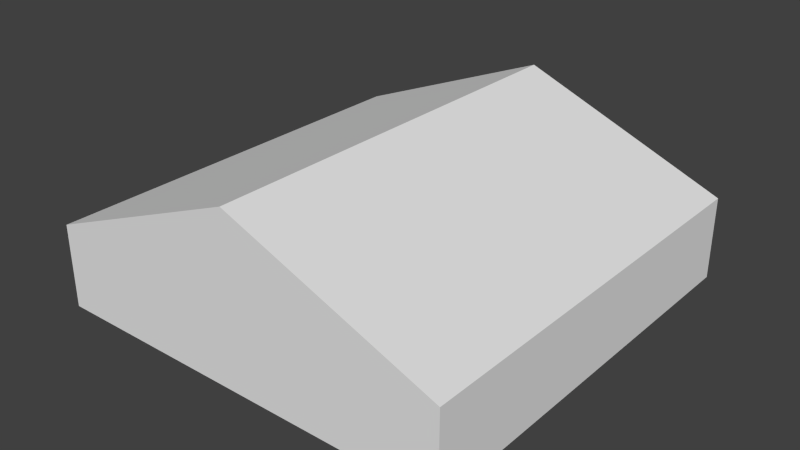 # Source: ebbl_building_ref_004.blend  (saved by Blender 2.79.0; exported with 4.5.12 LTS)
import bpy
from mathutils import Matrix  # noqa: F401  (used for matrix-valued properties, if any)

bpy.ops.wm.read_factory_settings(use_empty=True)
scene = bpy.context.scene
scene.name = 'Scene'

# ---- collections
col_collection_1 = bpy.data.collections.new('Collection 1'); scene.collection.children.link(col_collection_1)
col_collection_2 = bpy.data.collections.new('Collection 2'); scene.collection.children.link(col_collection_2)
col_collection_2.hide_render = True
col_collection_2.hide_viewport = True
col_collection_11 = bpy.data.collections.new('Collection 11'); scene.collection.children.link(col_collection_11)
col_collection_11.hide_render = True
col_collection_11.hide_viewport = True

# ---- materials (node trees are filled in below, after node groups)
mat_material_001 = bpy.data.materials.new('Material.001')
mat_material_001.alpha_threshold = 0.0
mat_material_001.use_transparent_shadow = False
mat_material_001.roughness = 0.5
mat_material = bpy.data.materials.new('Material')
mat_material.alpha_threshold = 0.0
mat_material.use_transparent_shadow = False
mat_material.roughness = 0.5
mat_material.line_color = (0.0, 0.0, 0.0, 1.0)
mat_windowschasis = bpy.data.materials.new('WindowsChasis')
mat_windowschasis.alpha_threshold = 0.0
mat_windowschasis.use_transparent_shadow = False
mat_windowschasis.diffuse_color = (0.03741, 0.01738, 0.004136, 1.0)
mat_windowschasis.roughness = 0.5
mat_windowschasis.line_color = (0.0, 0.0, 0.0, 1.0)
mat_windows = bpy.data.materials.new('Windows')
mat_windows.alpha_threshold = 0.0
mat_windows.use_transparent_shadow = False
mat_windows.preview_render_type = 'FLAT'
mat_windows.roughness = 0.5
mat_windows.line_color = (0.0, 0.0, 0.0, 1.0)
mat_door = bpy.data.materials.new('Door')
mat_door.alpha_threshold = 0.0
mat_door.use_transparent_shadow = False
mat_door.diffuse_color = (0.03741, 0.01738, 0.004136, 1.0)
mat_door.roughness = 0.5
mat_door.line_color = (0.0, 0.0, 0.0, 1.0)
mat_roof = bpy.data.materials.new('Roof')
mat_roof.alpha_threshold = 0.0
mat_roof.use_transparent_shadow = False
mat_roof.preview_render_type = 'FLAT'
mat_roof.diffuse_color = (0.04696, 0.04696, 0.04696, 1.0)
mat_roof.roughness = 0.5
mat_roof.line_color = (0.0, 0.0, 0.0, 1.0)
mat_walls = bpy.data.materials.new('Walls')
mat_walls.alpha_threshold = 0.0
mat_walls.use_transparent_shadow = False
mat_walls.preview_render_type = 'FLAT'
mat_walls.roughness = 0.5
mat_walls.line_color = (0.0, 0.0, 0.0, 1.0)
mat_roofborder = bpy.data.materials.new('RoofBorder')
mat_roofborder.alpha_threshold = 0.0
mat_roofborder.use_transparent_shadow = False
mat_roofborder.preview_render_type = 'FLAT'
mat_roofborder.diffuse_color = (0.0331, 0.0331, 0.0331, 1.0)
mat_roofborder.roughness = 0.5
mat_roofborder.line_color = (0.0, 0.0, 0.0, 1.0)

# ---- node groups
ng_auto_smooth = bpy.data.node_groups.new('Auto Smooth', 'GeometryNodeTree')
_s = ng_auto_smooth.interface.new_socket(name='Geometry', in_out='OUTPUT', socket_type='NodeSocketGeometry')
_s = ng_auto_smooth.interface.new_socket(name='Geometry', in_out='INPUT', socket_type='NodeSocketGeometry')
_s = ng_auto_smooth.interface.new_socket(name='Angle', in_out='INPUT', socket_type='NodeSocketFloat')
_s.subtype = 'ANGLE'
_s.min_value = 0.0
_s.max_value = 3.142
ng_auto_smooth.is_modifier = True
_N = ng_auto_smooth.nodes; _L = ng_auto_smooth.links
n0 = _N.new('NodeGroupOutput'); n0.name = 'Group Output'; n0.location = (480, -100)
n1 = _N.new('NodeGroupInput'); n1.name = 'Group Input'; n1.location = (-420, -300)
n2 = _N.new('NodeGroupInput'); n2.name = 'Group Input.001'; n2.location = (-60, -100)
n3 = _N.new('GeometryNodeSetShadeSmooth'); n3.name = 'Set Shade Smooth'; n3.location = (120, -100)
n3.domain = 'EDGE'
n4 = _N.new('GeometryNodeSetShadeSmooth'); n4.name = 'Set Shade Smooth.001'; n4.location = (300, -100)
n5 = _N.new('GeometryNodeInputMeshEdgeAngle'); n5.name = 'Edge Angle'; n5.location = (-420, -220)
n6 = _N.new('GeometryNodeInputEdgeSmooth'); n6.name = 'Is Edge Smooth'; n6.location = (-60, -160)
n7 = _N.new('GeometryNodeInputShadeSmooth'); n7.name = 'Is Face Smooth'; n7.location = (-240, -340)
n8 = _N.new('FunctionNodeBooleanMath'); n8.name = 'Boolean Math'; n8.location = (-60, -220)
n9 = _N.new('FunctionNodeCompare'); n9.name = 'Compare'; n9.location = (-240, -180)
n9.operation = 'LESS_EQUAL'
_L.new(n5.outputs[0], n9.inputs[0])
_L.new(n4.outputs[0], n0.inputs[0])
_L.new(n1.outputs[1], n9.inputs[1])
_L.new(n9.outputs[0], n8.inputs[0])
_L.new(n7.outputs[0], n8.inputs[1])
_L.new(n2.outputs[0], n3.inputs[0])
_L.new(n6.outputs[0], n3.inputs[1])
_L.new(n3.outputs[0], n4.inputs[0])
_L.new(n8.outputs[0], n3.inputs[2])
n0.is_active_output = True

# ---- material node trees

# ---- world
world_world = bpy.data.worlds.new('World'); scene.world = world_world
world_world.color = (0.05088, 0.05088, 0.05088)
world_world.use_sun_shadow = False
world_world.sun_shadow_jitter_overblur = 0.0
world_world.cycles.sampling_method = 'NONE'
world_world.cycles.sample_map_resolution = 256

# ---- meshes
me_cube = bpy.data.meshes.new('Cube')
me_cube.from_pydata([(7.5, 7.5, -1.0), (7.5, -7.5, -1.0), (-7.5, -7.5, -1.0), (-7.5, 7.5, -1.0), (7.5, 7.5, 2.0), (7.5, -7.5, 2.0), (-7.5, -7.5, 2.0), (-7.5, 7.5, 2.0), (-4.768e-07, -7.5, 5.0), (-4.768e-07, 7.5, 5.0)], [], [(0, 4, 5, 1), (1, 5, 6, 2), (2, 6, 7, 3), (4, 0, 3, 7), (5, 4, 9, 8), (7, 6, 8, 9), (6, 5, 8), (4, 7, 9)])
_uv = me_cube.uv_layers.new(name='UVMap')
_uv.uv.foreach_set('vector', [1.743, 0.01539, 1.743, 0.31, 1.007, 0.31, 1.007, 0.01539, 0.7438, 0.3381, 0.7438, 0.6327, 0.007405, 0.6327, 0.007405, 0.3381, 0.007405, 0.01539, 0.007405, 0.31, 0.7438, 0.31, 0.7438, 0.01539, 1.743, 0.6327, 1.743, 0.3381, 1.007, 0.3381, 1.007, 0.6327, 1.761, 0.9434, 1.761, 0.01539, 1.994, 0.01539, 1.994, 0.9434, 0.7584, 0.9434, 0.7584, 0.01539, 0.9906, 0.01539, 0.9906, 0.9434, 0.007405, 0.6327, 0.7438, 0.6327, 0.3756, 0.9272, 1.743, 0.6327, 1.007, 0.6327, 1.375, 0.9272])
me_cube.materials.append(mat_material_001)
me_cube.use_remesh_preserve_volume = False
me_cube.use_remesh_preserve_attributes = False
me_cube.use_mirror_vertex_groups = False
me_cube.update()
me_cube_001 = bpy.data.meshes.new('Cube.001')
me_cube_001.from_pydata([(1.0, 1.0, -1.0), (1.0, -1.0, -1.0), (-1.0, -1.0, -1.0), (-1.0, 1.0, -1.0), (1.0, 1.0, 1.0), (1.0, -1.0, 1.0), (-1.0, -1.0, 1.0), (-1.0, 1.0, 1.0)], [], [(0, 1, 2, 3), (4, 7, 6, 5), (0, 4, 5, 1), (1, 5, 6, 2), (2, 6, 7, 3), (4, 0, 3, 7)])
me_cube_001.materials.append(mat_material)
me_cube_001.use_remesh_preserve_volume = False
me_cube_001.use_remesh_preserve_attributes = False
me_cube_001.use_mirror_vertex_groups = False
me_cube_001.update()
me_cube_013 = bpy.data.meshes.new('Cube.013')
me_cube_013.from_pydata([(-7.35, -1.406, 1.196), (-7.35, 1.398, 1.196), (-7.35, -1.406, -0.2068), (-7.35, 1.398, -0.2068), (-7.306, -1.306, -0.1068), (-7.306, -1.306, 1.096), (-7.306, 1.298, 1.096), (-7.306, 1.298, -0.1068), (-7.231, -1.306, -0.1068), (-7.231, -1.306, 1.096), (-7.231, 1.298, 1.096), (-7.231, 1.298, -0.1068), (-7.35, -3.745, -0.2068), (-7.35, -5.147, -0.2068), (-7.35, -3.745, 1.196), (-7.35, -5.147, 1.196), (-7.306, -5.047, -0.1068), (-7.306, -5.047, 1.096), (-7.306, -3.845, 1.096), (-7.306, -3.845, -0.1068), (-7.231, -5.047, -0.1068), (-7.231, -5.047, 1.096), (-7.231, -3.845, 1.096), (-7.231, -3.845, -0.1068), (-7.35, 5.151, -0.2068), (-7.35, 3.749, -0.2068), (-7.35, 5.151, 1.196), (-7.35, 3.749, 1.196), (-7.306, 3.849, -0.1068), (-7.306, 3.849, 1.096), (-7.306, 5.051, 1.096), (-7.306, 5.051, -0.1068), (-7.231, 3.849, -0.1068), (-7.231, 3.849, 1.096), (-7.231, 5.051, 1.096), (-7.231, 5.051, -0.1068)], [], [(10, 9, 5, 6), (2, 0, 5, 4), (0, 1, 6, 5), (1, 3, 7, 6), (3, 2, 4, 7), (9, 10, 11, 8), (8, 11, 7, 4), (11, 10, 6, 7), (9, 8, 4, 5), (13, 15, 17, 16), (15, 14, 18, 17), (14, 12, 19, 18), (12, 13, 16, 19), (21, 20, 16, 17), (21, 22, 23, 20), (22, 21, 17, 18), (20, 23, 19, 16), (23, 22, 18, 19), (25, 27, 29, 28), (27, 26, 30, 29), (26, 24, 31, 30), (24, 25, 28, 31), (33, 32, 28, 29), (33, 34, 35, 32), (34, 33, 29, 30), (32, 35, 31, 28), (35, 34, 30, 31)])
me_cube_013.polygons.foreach_set('material_index', [0, 0, 0, 0, 0, 1, 0, 0, 0, 0, 0, 0, 0, 0, 1, 0, 0, 0, 0, 0, 0, 0, 0, 1, 0, 0, 0])
_uv = me_cube_013.uv_layers.new(name='UVMap')
_uv.uv.foreach_set('vector', [0.0, 0.0, 0.0, 0.0, 0.0, 0.0, 0.0, 0.0, 0.0, 0.0, 0.0, 0.0, 0.0, 0.0, 0.0, 0.0, 0.0, 0.0, 0.0, 0.0, 0.0, 0.0, 0.0, 0.0, 0.0, 0.0, 0.0, 0.0, 0.0, 0.0, 0.0, 0.0, 0.0, 0.0, 0.0, 0.0, 0.0, 0.0, 0.0, 0.0, 0.8925, 0.5304, 0.8896, 0.6708, 0.7868, 0.6815, 0.7886, 0.5359, 0.0, 0.0, 0.0, 0.0, 0.0, 0.0, 0.0, 0.0, 0.0, 0.0, 0.0, 0.0, 0.0, 0.0, 0.0, 0.0, 0.0, 0.0, 0.0, 0.0, 0.0, 0.0, 0.0, 0.0, 0.0, 0.0, 0.0, 0.0, 0.0, 0.0, 0.0, 0.0, 0.0, 0.0, 0.0, 0.0, 0.0, 0.0, 0.0, 0.0, 0.0, 0.0, 0.0, 0.0, 0.0, 0.0, 0.0, 0.0, 0.0, 0.0, 0.0, 0.0, 0.0, 0.0, 0.0, 0.0, 0.0, 0.0, 0.0, 0.0, 0.0, 0.0, 0.0, 0.0, 0.8945, 0.4101, 0.8915, 0.4942, 0.7886, 0.4988, 0.7896, 0.4119, 0.0, 0.0, 0.0, 0.0, 0.0, 0.0, 0.0, 0.0, 0.0, 0.0, 0.0, 0.0, 0.0, 0.0, 0.0, 0.0, 0.0, 0.0, 0.0, 0.0, 0.0, 0.0, 0.0, 0.0, 0.0, 0.0, 0.0, 0.0, 0.0, 0.0, 0.0, 0.0, 0.0, 0.0, 0.0, 0.0, 0.0, 0.0, 0.0, 0.0, 0.0, 0.0, 0.0, 0.0, 0.0, 0.0, 0.0, 0.0, 0.0, 0.0, 0.0, 0.0, 0.0, 0.0, 0.0, 0.0, 0.0, 0.0, 0.0, 0.0, 0.0, 0.0, 0.0, 0.0, 0.8945, 0.4101, 0.8915, 0.4942, 0.7886, 0.4988, 0.7896, 0.4119, 0.0, 0.0, 0.0, 0.0, 0.0, 0.0, 0.0, 0.0, 0.0, 0.0, 0.0, 0.0, 0.0, 0.0, 0.0, 0.0, 0.0, 0.0, 0.0, 0.0, 0.0, 0.0, 0.0, 0.0])
me_cube_013.materials.append(mat_windowschasis)
me_cube_013.materials.append(mat_windows)
me_cube_013.use_remesh_preserve_volume = False
me_cube_013.use_remesh_preserve_attributes = False
me_cube_013.use_mirror_vertex_groups = False
me_cube_013.update()
me_cube_012 = bpy.data.meshes.new('Cube.012')
me_cube_012.from_pydata([(5.505, -7.35, 1.196), (6.7, -7.35, 1.196), (6.7, -7.35, -1.0), (5.505, -7.35, -1.0), (6.5, -7.35, -0.006938), (6.5, -7.35, 0.9965), (5.705, -7.35, 0.9965), (5.705, -7.35, -0.006938), (6.5, -7.2, -0.006938), (6.5, -7.2, 0.9965), (5.705, -7.2, 0.9965), (5.705, -7.2, -0.006938)], [], [(2, 1, 5, 4), (1, 0, 6, 5), (0, 3, 7, 6), (3, 2, 4, 7), (9, 8, 4, 5), (11, 10, 6, 7), (8, 11, 7, 4), (10, 9, 5, 6)])
me_cube_012.materials.append(mat_door)
me_cube_012.use_remesh_preserve_volume = False
me_cube_012.use_remesh_preserve_attributes = False
me_cube_012.use_mirror_vertex_groups = False
me_cube_012.update()
me_cube_007 = bpy.data.meshes.new('Cube.007')
me_cube_007.from_pydata([(7.5, 7.5, 2.0), (7.5, -7.5, 2.0), (-7.5, -7.5, 2.0), (-7.5, 7.5, 2.0), (-4.768e-07, -7.5, 5.0), (-4.768e-07, 7.5, 5.0)], [], [(1, 0, 5, 4), (3, 2, 4, 5)])
me_cube_007.materials.append(mat_roof)
me_cube_007.use_remesh_preserve_volume = False
me_cube_007.use_remesh_preserve_attributes = False
me_cube_007.use_mirror_vertex_groups = False
me_cube_007.update()
me_cube_005 = bpy.data.meshes.new('Cube.005')
me_cube_005.from_pydata([(6.5, -7.2, -0.006938), (6.5, -7.2, 0.9965), (5.705, -7.2, 0.9965), (5.705, -7.2, -0.006938), (-6.7, -7.35, -0.2068), (-5.297, -7.35, -0.2068), (-6.7, -7.35, 1.196), (-5.297, -7.35, 1.196), (4.705, -7.35, 1.196), (3.303, -7.35, 1.196), (4.705, -7.35, -0.2068), (3.303, -7.35, -0.2068), (-1.594, -7.35, 1.196), (-4.397, -7.35, 1.196), (-1.594, -7.35, -0.2068), (-4.397, -7.35, -0.2068), (-0.3942, -7.35, -0.2068), (2.41, -7.35, -0.2068), (-0.3942, -7.35, 1.196), (2.41, -7.35, 1.196), (-5.397, -7.305, -0.1068), (-5.397, -7.305, 1.096), (-6.6, -7.305, 1.096), (-6.6, -7.305, -0.1068), (-1.694, -7.305, -0.1068), (-1.694, -7.305, 1.096), (-4.297, -7.305, 1.096), (-4.297, -7.305, -0.1068), (-5.397, -7.23, -0.1068), (-5.397, -7.23, 1.096), (-6.6, -7.23, 1.096), (-6.6, -7.23, -0.1068), (-1.694, -7.23, -0.1068), (-1.694, -7.23, 1.096), (-4.297, -7.23, 1.096), (-4.297, -7.23, -0.1068), (4.605, -7.305, -0.1068), (4.605, -7.305, 1.096), (3.403, -7.305, 1.096), (3.403, -7.305, -0.1068), (4.605, -7.23, -0.1068), (4.605, -7.23, 1.096), (3.403, -7.23, 1.096), (3.403, -7.23, -0.1068), (2.31, -7.305, -0.1068), (2.31, -7.305, 1.096), (-0.2942, -7.305, 1.096), (-0.2942, -7.305, -0.1068), (2.31, -7.23, -0.1068), (2.31, -7.23, 1.096), (-0.2942, -7.23, 1.096), (-0.2942, -7.23, -0.1068)], [], [(1, 2, 3, 0), (10, 8, 37, 36), (50, 49, 45, 46), (5, 7, 21, 20), (7, 6, 22, 21), (6, 4, 23, 22), (4, 5, 20, 23), (34, 33, 25, 26), (14, 12, 25, 24), (12, 13, 26, 25), (13, 15, 27, 26), (15, 14, 24, 27), (29, 28, 20, 21), (29, 30, 31, 28), (33, 34, 35, 32), (32, 35, 27, 24), (30, 29, 21, 22), (35, 34, 26, 27), (28, 31, 23, 20), (33, 32, 24, 25), (31, 30, 22, 23), (8, 9, 38, 37), (9, 11, 39, 38), (11, 10, 36, 39), (41, 40, 36, 37), (41, 42, 43, 40), (42, 41, 37, 38), (40, 43, 39, 36), (43, 42, 38, 39), (17, 19, 45, 44), (19, 18, 46, 45), (18, 16, 47, 46), (16, 17, 44, 47), (49, 50, 51, 48), (48, 51, 47, 44), (51, 50, 46, 47), (49, 48, 44, 45)])
me_cube_005.polygons.foreach_set('material_index', [1, 0, 0, 0, 0, 0, 0, 0, 0, 0, 0, 0, 0, 1, 1, 0, 0, 0, 0, 0, 0, 0, 0, 0, 0, 1, 0, 0, 0, 0, 0, 0, 0, 1, 0, 0, 0])
_uv = me_cube_005.uv_layers.new(name='UVMap')
_uv.uv.foreach_set('vector', [0.8686, 0.4116, 0.8698, 0.4933, 0.8015, 0.4955, 0.8003, 0.4138, 0.0, 0.0, 0.0, 0.0, 0.0, 0.0, 0.0, 0.0, 0.0, 0.0, 0.0, 0.0, 0.0, 0.0, 0.0, 0.0, 0.0, 0.0, 0.0, 0.0, 0.0, 0.0, 0.0, 0.0, 0.0, 0.0, 0.0, 0.0, 0.0, 0.0, 0.0, 0.0, 0.0, 0.0, 0.0, 0.0, 0.0, 0.0, 0.0, 0.0, 0.0, 0.0, 0.0, 0.0, 0.0, 0.0, 0.0, 0.0, 0.0, 0.0, 0.0, 0.0, 0.0, 0.0, 0.0, 0.0, 0.0, 0.0, 0.0, 0.0, 0.0, 0.0, 0.0, 0.0, 0.0, 0.0, 0.0, 0.0, 0.0, 0.0, 0.0, 0.0, 0.0, 0.0, 0.0, 0.0, 0.0, 0.0, 0.0, 0.0, 0.0, 0.0, 0.0, 0.0, 0.0, 0.0, 0.0, 0.0, 0.0, 0.0, 0.0, 0.0, 0.0, 0.0, 0.0, 0.0, 0.8945, 0.4101, 0.8915, 0.4942, 0.7886, 0.4988, 0.7896, 0.4119, 0.8925, 0.5304, 0.8896, 0.6708, 0.7868, 0.6815, 0.7886, 0.5359, 0.0, 0.0, 0.0, 0.0, 0.0, 0.0, 0.0, 0.0, 0.0, 0.0, 0.0, 0.0, 0.0, 0.0, 0.0, 0.0, 0.0, 0.0, 0.0, 0.0, 0.0, 0.0, 0.0, 0.0, 0.0, 0.0, 0.0, 0.0, 0.0, 0.0, 0.0, 0.0, 0.0, 0.0, 0.0, 0.0, 0.0, 0.0, 0.0, 0.0, 0.0, 0.0, 0.0, 0.0, 0.0, 0.0, 0.0, 0.0, 0.0, 0.0, 0.0, 0.0, 0.0, 0.0, 0.0, 0.0, 0.0, 0.0, 0.0, 0.0, 0.0, 0.0, 0.0, 0.0, 0.0, 0.0, 0.0, 0.0, 0.0, 0.0, 0.0, 0.0, 0.0, 0.0, 0.0, 0.0, 0.0, 0.0, 0.0, 0.0, 0.8945, 0.4101, 0.8915, 0.4942, 0.7886, 0.4988, 0.7896, 0.4119, 0.0, 0.0, 0.0, 0.0, 0.0, 0.0, 0.0, 0.0, 0.0, 0.0, 0.0, 0.0, 0.0, 0.0, 0.0, 0.0, 0.0, 0.0, 0.0, 0.0, 0.0, 0.0, 0.0, 0.0, 0.0, 0.0, 0.0, 0.0, 0.0, 0.0, 0.0, 0.0, 0.0, 0.0, 0.0, 0.0, 0.0, 0.0, 0.0, 0.0, 0.0, 0.0, 0.0, 0.0, 0.0, 0.0, 0.0, 0.0, 0.0, 0.0, 0.0, 0.0, 0.0, 0.0, 0.0, 0.0, 0.8925, 0.5304, 0.8896, 0.6708, 0.7868, 0.6815, 0.7886, 0.5359, 0.0, 0.0, 0.0, 0.0, 0.0, 0.0, 0.0, 0.0, 0.0, 0.0, 0.0, 0.0, 0.0, 0.0, 0.0, 0.0, 0.0, 0.0, 0.0, 0.0, 0.0, 0.0, 0.0, 0.0])
me_cube_005.materials.append(mat_windowschasis)
me_cube_005.materials.append(mat_windows)
me_cube_005.use_remesh_preserve_volume = False
me_cube_005.use_remesh_preserve_attributes = False
me_cube_005.use_mirror_vertex_groups = False
me_cube_005.update()
me_cube_003 = bpy.data.meshes.new('Cube.003')
me_cube_003.from_pydata([(-4.768e-07, -7.5, 5.0), (-4.768e-07, -7.5, 4.85), (-7.5, -7.5, -1.0), (-7.5, -1.398, -1.0), (-7.5, 1.398, -1.0), (-7.5, -1.398, 2.0), (-7.5, 1.398, 2.0), (-7.5, -7.5, -0.2068), (-7.5, -1.398, -0.2068), (-7.5, 1.398, -0.2068), (-7.5, 3.747, -0.2068), (-7.5, 5.151, -0.2068), (-7.5, 3.747, 1.196), (-7.5, 5.151, 1.196), (-7.5, 3.747, -1.0), (-7.5, 5.151, -1.0), (-7.5, 3.747, 2.0), (-7.5, 5.151, 2.0), (-7.35, 3.747, 1.196), (-7.35, 5.151, 1.196), (-7.35, 1.398, 1.196), (-7.35, -1.398, 1.196), (-7.5, 1.398, 1.196), (-7.5, -1.398, 1.196), (-7.35, -1.398, -0.2068), (-7.35, 1.398, -0.2068), (-7.35, 3.747, -0.2068), (-7.35, 5.151, -0.2068), (-7.5, -3.751, -1.0), (-7.5, -5.147, -1.0), (-7.5, -3.751, 2.0), (-7.5, -5.147, 2.0), (-7.5, -3.751, 1.196), (-7.5, -5.147, 1.196), (-7.5, -3.751, -0.2068), (-7.5, -5.147, -0.2068), (-7.35, -3.751, 1.196), (-7.35, -5.147, 1.196), (-7.35, -3.751, -0.2068), (-7.35, -5.147, -0.2068), (7.5, 7.5, -1.0), (7.5, -1.398, -1.0), (7.5, 1.398, -1.0), (7.5, -1.398, 2.0), (7.5, 1.398, 2.0), (7.5, -1.398, -0.2068), (7.5, 1.398, -0.2068), (7.5, 3.747, -0.2068), (7.5, 5.151, -0.2068), (7.5, 3.747, 1.196), (7.5, 5.151, 1.196), (7.5, 3.747, -1.0), (7.5, 5.151, -1.0), (7.5, 3.747, 2.0), (7.5, 5.151, 2.0), (7.35, 3.747, 1.196), (7.35, 5.151, 1.196), (7.35, 1.398, 1.196), (7.35, -1.398, 1.196), (7.5, 1.398, 1.196), (7.5, -1.398, 1.196), (7.5, 7.5, 1.196), (7.35, -1.398, -0.2068), (7.35, 1.398, -0.2068), (7.35, 3.747, -0.2068), (7.35, 5.151, -0.2068), (7.5, -3.751, -1.0), (7.5, -5.147, -1.0), (7.5, -3.751, 2.0), (7.5, -5.147, 2.0), (7.5, -3.751, 1.196), (7.5, -5.147, 1.196), (7.5, -3.751, -0.2068), (7.5, -5.147, -0.2068), (7.35, -3.751, 1.196), (7.35, -5.147, 1.196), (7.35, -3.751, -0.2068), (7.35, -5.147, -0.2068), (7.5, -7.5, -1.0), (7.5, -7.5, 1.196), (-7.5, -7.5, 1.196), (5.505, -7.5, 2.0), (6.7, -7.5, 2.0), (5.505, -7.5, -1.0), (6.7, -7.5, -1.0), (7.5, -7.5, -0.2068), (5.505, -7.5, 1.196), (6.7, -7.5, 1.196), (6.7, -7.5, -0.2068), (5.505, -7.5, -0.2068), (-6.7, -7.5, 2.0), (-5.297, -7.5, 2.0), (-6.7, -7.5, -1.0), (-5.297, -7.5, -1.0), (-6.7, -7.5, -0.2068), (-5.297, -7.5, -0.2068), (-6.7, -7.5, 1.196), (-5.297, -7.5, 1.196), (3.31, -7.5, -1.0), (4.705, -7.5, -1.0), (3.31, -7.5, 2.0), (4.705, -7.5, 2.0), (3.31, -7.5, 1.196), (4.705, -7.5, 1.196), (3.31, -7.5, -0.2068), (4.705, -7.5, -0.2068), (-1.594, -7.5, -1.0), (-4.397, -7.5, -1.0), (-1.594, -7.5, 2.0), (-4.397, -7.5, 2.0), (-1.594, -7.5, 1.196), (-4.397, -7.5, 1.196), (-1.594, -7.5, -0.2068), (-4.397, -7.5, -0.2068), (-0.3945, -7.5, -1.0), (2.41, -7.5, -1.0), (-0.3945, -7.5, 2.0), (2.41, -7.5, 2.0), (-0.3945, -7.5, 1.196), (2.41, -7.5, 1.196), (-0.3945, -7.5, -0.2068), (2.41, -7.5, -0.2068), (5.505, -7.35, -1.0), (6.7, -7.35, -1.0), (5.505, -7.35, 1.196), (6.7, -7.35, 1.196), (6.7, -7.35, -0.2068), (5.505, -7.35, -0.2068), (-6.7, -7.35, -0.2068), (-5.297, -7.35, -0.2068), (-6.7, -7.35, 1.196), (-5.297, -7.35, 1.196), (3.31, -7.35, 1.196), (4.705, -7.35, 1.196), (3.31, -7.35, -0.2068), (4.705, -7.35, -0.2068), (-1.594, -7.35, 1.196), (-4.397, -7.35, 1.196), (-1.594, -7.35, -0.2068), (-4.397, -7.35, -0.2068), (-0.3945, -7.35, 1.196), (2.41, -7.35, 1.196), (-0.3945, -7.35, -0.2068), (2.41, -7.35, -0.2068), (-7.5, 7.5, -1.0), (7.5, 7.5, 2.0), (-7.5, 7.5, 2.0), (-7.5, 7.5, 1.196), (5.505, 7.5, 2.0), (6.7, 7.5, 2.0), (5.505, 7.5, -1.0), (6.7, 7.5, -1.0), (-7.5, 7.5, -0.2068), (7.5, 7.5, -0.2068), (5.505, 7.5, 1.196), (6.7, 7.5, 1.196), (6.7, 7.5, -0.2068), (5.505, 7.5, -0.2068), (-6.7, 7.5, 2.0), (-5.297, 7.5, 2.0), (-6.7, 7.5, -1.0), (-5.297, 7.5, -1.0), (-6.7, 7.5, -0.2068), (-5.297, 7.5, -0.2068), (-6.7, 7.5, 1.196), (-5.297, 7.5, 1.196), (3.31, 7.5, -1.0), (4.705, 7.5, -1.0), (3.31, 7.5, 2.0), (4.705, 7.5, 2.0), (3.31, 7.5, 1.196), (4.705, 7.5, 1.196), (3.31, 7.5, -0.2068), (4.705, 7.5, -0.2068), (-1.594, 7.5, -1.0), (-4.397, 7.5, -1.0), (-1.594, 7.5, 2.0), (-4.397, 7.5, 2.0), (-1.594, 7.5, 1.196), (-4.397, 7.5, 1.196), (-1.594, 7.5, -0.2068), (-4.397, 7.5, -0.2068), (-0.3945, 7.5, -1.0), (2.41, 7.5, -1.0), (-0.3945, 7.5, 2.0), (2.41, 7.5, 2.0), (-0.3945, 7.5, 1.196), (2.41, 7.5, 1.196), (-0.3945, 7.5, -0.2068), (2.41, 7.5, -0.2068), (5.505, 7.35, -1.0), (6.7, 7.35, -1.0), (5.505, 7.35, 1.196), (6.7, 7.35, 1.196), (6.7, 7.35, -0.2068), (5.505, 7.35, -0.2068), (-6.7, 7.35, -0.2068), (-5.297, 7.35, -0.2068), (-6.7, 7.35, 1.196), (-5.297, 7.35, 1.196), (3.31, 7.35, 1.196), (4.705, 7.35, 1.196), (3.31, 7.35, -0.2068), (4.705, 7.35, -0.2068), (-1.594, 7.35, 1.196), (-4.397, 7.35, 1.196), (-1.594, 7.35, -0.2068), (-4.397, 7.35, -0.2068), (-0.3945, 7.35, 1.196), (2.41, 7.35, 1.196), (-0.3945, 7.35, -0.2068), (2.41, 7.35, -0.2068), (7.5, -7.5, 2.0), (-7.5, -7.5, 2.0), (-7.35, -7.5, 1.196), (-4.768e-07, 7.5, 5.0), (-7.5, -1.398, 1.85), (-7.5, 1.398, 1.85), (-7.5, -5.147, 1.85), (-7.5, -3.751, 1.85), (-7.5, 5.151, 1.85), (-7.5, 3.747, 1.85), (7.5, -1.398, 1.85), (7.5, 1.398, 1.85), (7.5, -5.147, 1.85), (7.5, -3.751, 1.85), (7.5, 5.151, 1.85), (7.5, 3.747, 1.85), (5.505, -7.5, 1.85), (6.7, -7.5, 1.85), (-6.7, -7.5, 1.85), (-5.297, -7.5, 1.85), (4.705, -7.5, 1.85), (3.31, -7.5, 1.85), (-1.594, -7.5, 1.85), (-4.397, -7.5, 1.85), (2.41, -7.5, 1.85), (-0.3945, -7.5, 1.85), (-7.5, 7.5, 1.85), (5.505, 7.5, 1.85), (6.7, 7.5, 1.85), (-6.7, 7.5, 1.85), (-5.297, 7.5, 1.85), (4.705, 7.5, 1.85), (3.31, 7.5, 1.85), (-1.594, 7.5, 1.85), (-4.397, 7.5, 1.85), (2.41, 7.5, 1.85), (-0.3945, 7.5, 1.85), (-7.5, -7.5, 1.85), (7.5, -7.5, 1.85), (7.5, 7.5, 1.85), (-7.35, -7.5, -1.0), (-7.112, -7.5, 2.0), (-7.35, -7.5, -0.2068), (-7.35, -7.5, 1.85), (7.35, -7.5, -1.0), (7.35, -7.5, 1.196), (7.35, -7.5, -0.2068), (7.113, -7.5, 2.0), (7.35, -7.5, 1.85)], [], [(219, 30, 5, 216), (216, 5, 6, 217), (28, 34, 8, 3), (3, 8, 9, 4), (34, 35, 39, 38), (13, 11, 27, 19), (34, 32, 23, 8), (217, 6, 16, 221), (221, 16, 17, 220), (9, 22, 12, 10), (4, 9, 10, 14), (14, 10, 11, 15), (218, 31, 30, 219), (2, 7, 35, 29), (29, 35, 34, 28), (32, 34, 38, 36), (18, 26, 10, 12), (23, 22, 20, 21), (24, 25, 9, 8), (11, 10, 26, 27), (22, 9, 25, 20), (36, 37, 33, 32), (19, 18, 12, 13), (37, 39, 35, 33), (21, 24, 8, 23), (222, 43, 68, 225), (223, 44, 43, 222), (41, 45, 72, 66), (42, 46, 45, 41), (76, 77, 73, 72), (56, 65, 48, 50), (45, 60, 70, 72), (227, 53, 44, 223), (226, 54, 53, 227), (47, 49, 59, 46), (51, 47, 46, 42), (52, 48, 47, 51), (225, 68, 69, 224), (66, 72, 73, 67), (74, 76, 72, 70), (49, 47, 64, 55), (58, 57, 59, 60), (45, 46, 63, 62), (65, 64, 47, 48), (57, 63, 46, 59), (70, 71, 75, 74), (50, 49, 55, 56), (71, 73, 77, 75), (60, 45, 62, 58), (229, 82, 81, 228), (258, 257, 87, 88), (143, 142, 120, 121), (256, 258, 88, 84), (89, 83, 122, 127), (137, 136, 110, 111), (235, 109, 91, 231), (231, 91, 90, 230), (113, 111, 97, 95), (93, 95, 94, 92), (107, 113, 95, 93), (228, 81, 101, 232), (232, 101, 100, 233), (89, 86, 103, 105), (136, 138, 112, 110), (83, 89, 105, 99), (99, 105, 104, 98), (237, 116, 108, 234), (234, 108, 109, 235), (120, 118, 110, 112), (130, 131, 97, 96), (114, 120, 112, 106), (106, 112, 113, 107), (233, 100, 117, 236), (236, 117, 116, 237), (104, 102, 119, 121), (118, 120, 142, 140), (98, 104, 121, 115), (115, 121, 120, 114), (131, 129, 95, 97), (111, 113, 139, 137), (133, 135, 105, 103), (124, 125, 87, 86), (103, 102, 132, 133), (113, 112, 138, 139), (102, 104, 134, 132), (96, 94, 128, 130), (88, 87, 125, 126), (135, 134, 104, 105), (141, 143, 121, 119), (119, 118, 140, 141), (94, 95, 129, 128), (127, 124, 86, 89), (126, 123, 84, 88), (238, 146, 158, 241), (152, 147, 164, 162), (239, 148, 149, 240), (189, 188, 210, 211), (144, 152, 162, 160), (195, 190, 150, 157), (179, 178, 204, 205), (242, 159, 177, 246), (241, 158, 159, 242), (163, 165, 179, 181), (160, 162, 163, 161), (161, 163, 181, 175), (243, 169, 148, 239), (244, 168, 169, 243), (173, 171, 154, 157), (178, 180, 206, 204), (167, 173, 157, 150), (166, 172, 173, 167), (245, 176, 184, 248), (246, 177, 176, 245), (180, 178, 186, 188), (164, 165, 199, 198), (174, 180, 188, 182), (175, 181, 180, 174), (247, 185, 168, 244), (248, 184, 185, 247), (189, 187, 170, 172), (208, 210, 188, 186), (183, 189, 172, 166), (182, 188, 189, 183), (165, 163, 197, 199), (205, 207, 181, 179), (171, 173, 203, 201), (154, 155, 193, 192), (201, 200, 170, 171), (207, 206, 180, 181), (200, 202, 172, 170), (198, 196, 162, 164), (194, 193, 155, 156), (173, 172, 202, 203), (187, 189, 211, 209), (209, 208, 186, 187), (196, 197, 163, 162), (157, 154, 192, 195), (156, 151, 191, 194), (230, 90, 253, 255), (220, 17, 146, 238), (15, 11, 152, 144), (11, 13, 147, 152), (249, 213, 31, 218), (7, 80, 33, 35), (251, 145, 54, 226), (40, 153, 48, 52), (153, 61, 50, 48), (224, 69, 212, 250), (67, 73, 85, 78), (73, 71, 79, 85), (255, 253, 213, 249), (254, 214, 80, 7), (260, 259, 82, 229), (252, 254, 7, 2), (240, 149, 145, 251), (156, 155, 61, 153), (151, 156, 153, 40), (145, 146, 215), (32, 219, 216, 23), (23, 216, 217, 22), (22, 217, 221, 12), (12, 221, 220, 13), (33, 218, 219, 32), (60, 222, 225, 70), (59, 223, 222, 60), (49, 227, 223, 59), (50, 226, 227, 49), (70, 225, 224, 71), (87, 229, 228, 86), (111, 235, 231, 97), (97, 231, 230, 96), (86, 228, 232, 103), (103, 232, 233, 102), (118, 237, 234, 110), (110, 234, 235, 111), (102, 233, 236, 119), (119, 236, 237, 118), (147, 238, 241, 164), (154, 239, 240, 155), (165, 242, 246, 179), (164, 241, 242, 165), (171, 243, 239, 154), (170, 244, 243, 171), (178, 245, 248, 186), (179, 246, 245, 178), (187, 247, 244, 170), (186, 248, 247, 187), (13, 220, 238, 147), (80, 249, 218, 33), (61, 251, 226, 50), (71, 224, 250, 79), (214, 255, 249, 80), (257, 260, 229, 87), (155, 240, 251, 61), (94, 96, 214, 254), (92, 94, 254, 252), (96, 230, 255, 214), (85, 79, 257, 258), (78, 85, 258, 256), (250, 212, 259, 260), (79, 250, 260, 257), (259, 1, 253), (0, 213, 253, 1), (212, 0, 1, 259)])
me_cube_003.polygons.foreach_set('material_index', [1, 1, 0, 0, 0, 0, 0, 1, 1, 0, 0, 0, 1, 0, 0, 0, 0, 0, 0, 0, 0, 0, 0, 0, 0, 1, 1, 0, 0, 0, 0, 0, 1, 1, 0, 0, 0, 1, 0, 0, 0, 0, 0, 0, 0, 0, 0, 0, 0, 0, 0, 0, 0, 0, 0, 0, 0, 0, 0, 0, 0, 0, 0, 0, 0, 0, 0, 0, 0, 0, 0, 0, 0, 0, 0, 0, 0, 0, 0, 0, 0, 0, 0, 0, 0, 0, 0, 0, 0, 0, 0, 0, 0, 0, 0, 0, 0, 0, 0, 0, 0, 0, 0, 0, 0, 0, 0, 0, 0, 0, 0, 0, 0, 0, 0, 0, 0, 0, 0, 0, 0, 0, 0, 0, 0, 0, 0, 0, 0, 0, 0, 0, 0, 0, 0, 0, 0, 0, 0, 1, 0, 0, 1, 0, 1, 0, 0, 1, 0, 0, 1, 0, 0, 0, 0, 0, 0, 0, 0, 0, 0, 0, 0, 0, 0, 0, 0, 0, 0, 0, 0, 0, 0, 0, 0, 0, 0, 0, 0, 0, 0, 0, 0, 0, 0, 0, 0, 0, 0, 0, 0, 0, 0, 0, 0, 0, 0, 0, 0, 1, 0, 0, 1, 1])
me_cube_003.materials.append(mat_walls)
me_cube_003.materials.append(mat_roofborder)
me_cube_003.use_remesh_preserve_volume = False
me_cube_003.use_remesh_preserve_attributes = False
me_cube_003.use_mirror_vertex_groups = False
me_cube_003.update()

# ---- objects
ob_cube = bpy.data.objects.new('Cube', me_cube)
ob_cube_001 = bpy.data.objects.new('Cube.001', me_cube_001)
ob_cube_002 = bpy.data.objects.new('Cube.002', me_cube_013)
ob_door = bpy.data.objects.new('Door', me_cube_012)
ob_roof = bpy.data.objects.new('Roof', me_cube_007)
ob_cube_005 = bpy.data.objects.new('Cube.005', me_cube_005)
ob_walls = bpy.data.objects.new('Walls', me_cube_003)

# ---- transforms, parenting, visibility, modifiers, constraints
ob_cube.location = (0.0, 0.0, 1.0)
ob_cube.lock_rotations_4d = False
ob_cube.empty_display_type = 'ARROWS'
ob_cube.lineart.crease_threshold = 0.0
ob_cube_001.location = (-8.5, 0.0, 1.0)
ob_cube_001.lineart.crease_threshold = 0.0
_m = ob_cube_001.modifiers.new('Auto Smooth', 'NODES')
_m.node_group = ng_auto_smooth
_gi = [s.identifier for s in ng_auto_smooth.interface.items_tree if s.item_type == 'SOCKET' and s.in_out == 'INPUT']
_m[_gi[1]] = 0.01745  # Angle
ob_cube_002.location = (0.0, 0.0, 1.0)
ob_cube_002.lock_rotations_4d = False
ob_cube_002.empty_display_type = 'ARROWS'
ob_cube_002.lineart.crease_threshold = 0.0
_m = ob_cube_002.modifiers.new('Mirror', 'MIRROR')
ob_door.location = (0.0, 0.0, 1.0)
ob_door.lock_rotations_4d = False
ob_door.empty_display_type = 'ARROWS'
ob_door.lineart.crease_threshold = 0.0
_m = ob_door.modifiers.new('Mirror', 'MIRROR')
_m.use_axis = (False, True, False)
ob_roof.location = (0.0, 0.0, 1.0)
ob_roof.lock_rotations_4d = False
ob_roof.empty_display_type = 'ARROWS'
ob_roof.lineart.crease_threshold = 0.0
ob_cube_005.location = (0.0, 0.0, 1.0)
ob_cube_005.lock_rotations_4d = False
ob_cube_005.empty_display_type = 'ARROWS'
ob_cube_005.lineart.crease_threshold = 0.0
_m = ob_cube_005.modifiers.new('Mirror', 'MIRROR')
_m.use_axis = (False, True, False)
ob_walls.location = (0.0, 0.0, 1.0)
ob_walls.lock_rotations_4d = False
ob_walls.empty_display_type = 'ARROWS'
ob_walls.lineart.crease_threshold = 0.0

# ---- collection membership
col_collection_1.objects.link(ob_cube)
col_collection_2.objects.link(ob_cube_001)
col_collection_11.objects.link(ob_cube_002)
col_collection_11.objects.link(ob_door)
col_collection_11.objects.link(ob_roof)
col_collection_11.objects.link(ob_cube_005)
col_collection_11.objects.link(ob_walls)

# ---- scene / render settings (as saved in the file)
scene.frame_start = 1; scene.frame_end = 250; scene.frame_set(1)
scene.render.engine = 'BLENDER_EEVEE_NEXT'
scene.render.image_settings.color_mode = 'RGB'
scene.render.image_settings.compression = 90
scene.render.resolution_percentage = 50
scene.render.dither_intensity = 0.0
scene.render.use_bake_selected_to_active = True
scene.render.bake_margin = 6
scene.render.bake_bias = 0.1
scene.cycles.use_denoising = False
scene.cycles.samples = 10
scene.cycles.sampling_pattern = 'TABULATED_SOBOL'
scene.cycles.light_sampling_threshold = 0.0
scene.cycles.use_adaptive_sampling = False
scene.cycles.use_light_tree = False
scene.cycles.blur_glossy = 0.0
scene.cycles.volume_bounces = 1
scene.cycles.pixel_filter_type = 'GAUSSIAN'
scene.cycles.sample_clamp_indirect = 0.0
scene.view_settings.view_transform = 'Standard'
bpy.context.view_layer.update()

# ---- added for rendering (the .blend has no active camera and no usable light): camera, sun
cam_auto = bpy.data.cameras.new('AutoCamera')
cam_auto.lens = 50.0
cam_auto.sensor_width = 36.0
cam_auto.clip_end = 1000.0
ob_auto_camera = bpy.data.objects.new('AutoCamera', cam_auto)
scene.collection.objects.link(ob_auto_camera)
ob_auto_camera.location = (20.668, -24.8016, 19.0344)
ob_auto_camera.rotation_euler = (1.09748, -7.21219e-08, 0.694738)
scene.camera = ob_auto_camera
light_auto_sun = bpy.data.lights.new('AutoSun', 'SUN')
light_auto_sun.energy = 3.0
light_auto_sun.angle = 0.0523599
ob_auto_sun = bpy.data.objects.new('AutoSun', light_auto_sun)
scene.collection.objects.link(ob_auto_sun)
ob_auto_sun.rotation_euler = (0.872665, 0.174533, 0.523599)
bpy.context.view_layer.update()

